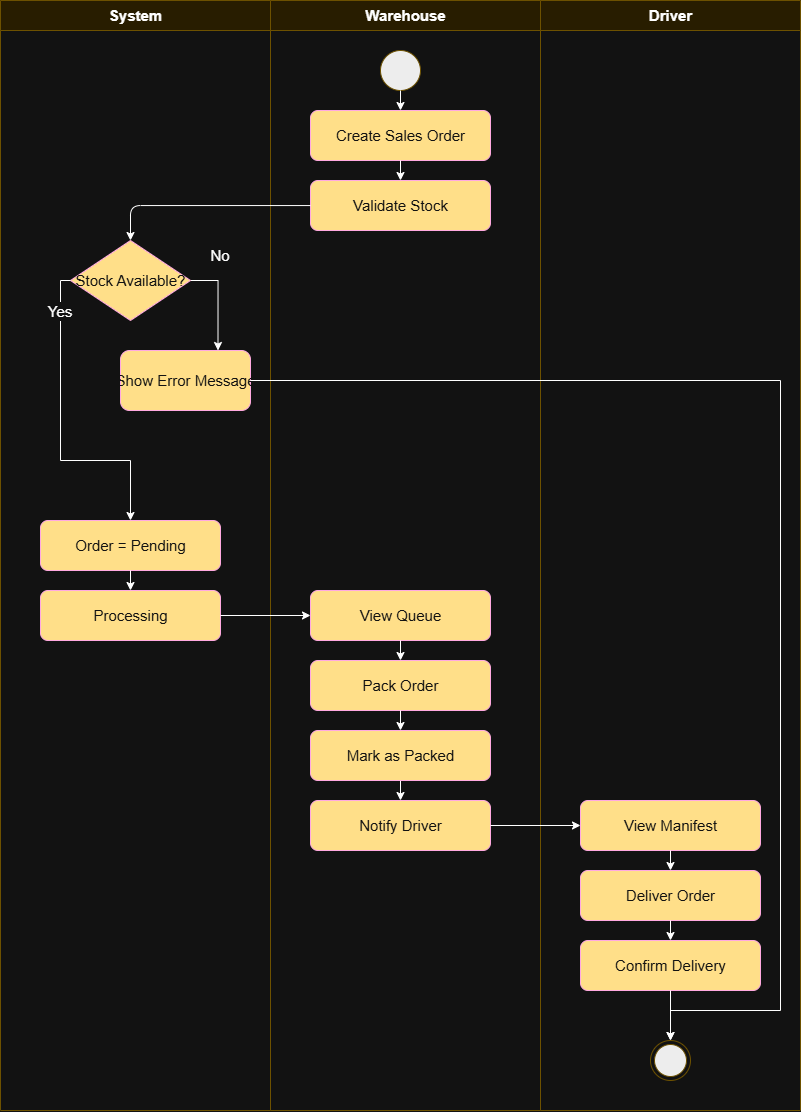

The diagram above was exported from draw.io. Its source (the exported page's mxGraphModel, read from the mxfile embedded in the PNG):
<mxGraphModel dx="1012" dy="516" grid="1" gridSize="10" guides="1" tooltips="1" connect="1" arrows="1" fold="1" page="1" pageScale="1" pageWidth="827" pageHeight="1169" math="0" shadow="0">
  <root>
    <mxCell id="0" />
    <mxCell id="1" parent="0" />
    <mxCell id="2_N7fbfui2rUHd9XXRg3-1" parent="1" style="swimlane;html=1;startSize=30;fillColor=light-dark(#E4FAD9,#281D00);strokeColor=light-dark(#54AE34,#6D5100);fontSize=15;" value="System" vertex="1">
      <mxGeometry height="1110" width="270" x="20" y="20" as="geometry" />
    </mxCell>
    <mxCell id="2_N7fbfui2rUHd9XXRg3-42" edge="1" parent="2_N7fbfui2rUHd9XXRg3-1" source="2_N7fbfui2rUHd9XXRg3-5" style="edgeStyle=orthogonalEdgeStyle;rounded=0;orthogonalLoop=1;jettySize=auto;html=1;exitX=1;exitY=0.5;exitDx=0;exitDy=0;entryX=0.75;entryY=0;entryDx=0;entryDy=0;fontSize=15;" target="2_N7fbfui2rUHd9XXRg3-41">
      <mxGeometry relative="1" as="geometry" />
    </mxCell>
    <mxCell id="2_N7fbfui2rUHd9XXRg3-5" parent="2_N7fbfui2rUHd9XXRg3-1" style="rhombus;html=1;fillColor=light-dark(#FFFFFF,#FFDF89);fontColor=#ffffff;strokeColor=#A50040;fontSize=15;" value="Stock Available?" vertex="1">
      <mxGeometry height="80" width="120" x="70" y="240" as="geometry" />
    </mxCell>
    <mxCell id="2_N7fbfui2rUHd9XXRg3-6" parent="2_N7fbfui2rUHd9XXRg3-1" style="rounded=1;html=1;fillColor=light-dark(#FFFFFF,#FFDF89);fontColor=#ffffff;strokeColor=#A50040;fontSize=15;" value="Order = Pending" vertex="1">
      <mxGeometry height="50" width="180" x="40" y="520" as="geometry" />
    </mxCell>
    <mxCell id="2_N7fbfui2rUHd9XXRg3-7" parent="2_N7fbfui2rUHd9XXRg3-1" style="rounded=1;html=1;fillColor=light-dark(#FFFFFF,#FFDF89);fontColor=#ffffff;strokeColor=#A50040;fontSize=15;" value="Processing" vertex="1">
      <mxGeometry height="50" width="180" x="40" y="590" as="geometry" />
    </mxCell>
    <mxCell id="2_N7fbfui2rUHd9XXRg3-31" parent="2_N7fbfui2rUHd9XXRg3-1" style="text;html=1;whiteSpace=wrap;strokeColor=none;fillColor=none;align=center;verticalAlign=middle;rounded=0;fontSize=15;" value="No" vertex="1">
      <mxGeometry height="30" width="60" x="190" y="240" as="geometry" />
    </mxCell>
    <mxCell id="2_N7fbfui2rUHd9XXRg3-40" edge="1" parent="2_N7fbfui2rUHd9XXRg3-1" source="2_N7fbfui2rUHd9XXRg3-5" style="edgeStyle=orthogonalEdgeStyle;entryX=0.5;entryY=0;entryDx=0;entryDy=0;exitX=0;exitY=0.5;exitDx=0;exitDy=0;rounded=0;curved=0;fontSize=15;" target="2_N7fbfui2rUHd9XXRg3-6" value="Yes">
      <mxGeometry relative="1" x="-0.75" as="geometry">
        <mxPoint as="offset" />
        <Array as="points">
          <mxPoint x="60" y="280" />
          <mxPoint x="60" y="460" />
          <mxPoint x="130" y="460" />
        </Array>
        <mxPoint x="70" y="310" as="sourcePoint" />
        <mxPoint x="70" y="510" as="targetPoint" />
      </mxGeometry>
    </mxCell>
    <mxCell id="2_N7fbfui2rUHd9XXRg3-41" parent="2_N7fbfui2rUHd9XXRg3-1" style="rounded=1;html=1;fillColor=light-dark(#FFFFFF,#FFDF89);fontColor=#ffffff;strokeColor=#A50040;fontSize=15;" value="Show Error Message" vertex="1">
      <mxGeometry height="60" width="130" x="120" y="350" as="geometry" />
    </mxCell>
    <mxCell id="2_N7fbfui2rUHd9XXRg3-9" parent="1" style="swimlane;html=1;startSize=30;fillColor=light-dark(#E4FAD9,#281D00);strokeColor=#D6B656;fontSize=15;" value="Warehouse" vertex="1">
      <mxGeometry height="1110" width="270" x="290" y="20" as="geometry" />
    </mxCell>
    <mxCell id="2_N7fbfui2rUHd9XXRg3-38" edge="1" parent="2_N7fbfui2rUHd9XXRg3-9" source="2_N7fbfui2rUHd9XXRg3-12" style="edgeStyle=orthogonalEdgeStyle;rounded=0;orthogonalLoop=1;jettySize=auto;html=1;exitX=0.5;exitY=1;exitDx=0;exitDy=0;entryX=0.5;entryY=0;entryDx=0;entryDy=0;fontSize=15;" target="2_N7fbfui2rUHd9XXRg3-8">
      <mxGeometry relative="1" as="geometry" />
    </mxCell>
    <mxCell id="2_N7fbfui2rUHd9XXRg3-2" parent="2_N7fbfui2rUHd9XXRg3-9" style="ellipse;html=1;fillColor=#000000;strokeColor=light-dark(#000000,#6D5100);fontSize=15;" value="" vertex="1">
      <mxGeometry height="40" width="40" x="110" y="50" as="geometry" />
    </mxCell>
    <mxCell id="2_N7fbfui2rUHd9XXRg3-3" parent="2_N7fbfui2rUHd9XXRg3-9" style="rounded=1;html=1;fillColor=light-dark(#FFFFFF,#FFDF89);fontColor=#ffffff;strokeColor=#A50040;fontSize=15;" value="Create Sales Order" vertex="1">
      <mxGeometry height="50" width="180" x="40" y="110" as="geometry" />
    </mxCell>
    <mxCell id="2_N7fbfui2rUHd9XXRg3-4" parent="2_N7fbfui2rUHd9XXRg3-9" style="rounded=1;html=1;fillColor=light-dark(#FFFFFF,#FFDF89);fontColor=#ffffff;strokeColor=#A50040;fontSize=15;" value="Validate Stock" vertex="1">
      <mxGeometry height="50" width="180" x="40" y="180" as="geometry" />
    </mxCell>
    <mxCell id="2_N7fbfui2rUHd9XXRg3-17" edge="1" parent="2_N7fbfui2rUHd9XXRg3-9" source="2_N7fbfui2rUHd9XXRg3-2" style="edgeStyle=orthogonalEdgeStyle;fontSize=15;" target="2_N7fbfui2rUHd9XXRg3-3">
      <mxGeometry relative="1" as="geometry" />
    </mxCell>
    <mxCell id="2_N7fbfui2rUHd9XXRg3-18" edge="1" parent="2_N7fbfui2rUHd9XXRg3-9" source="2_N7fbfui2rUHd9XXRg3-3" style="edgeStyle=orthogonalEdgeStyle;fontSize=15;" target="2_N7fbfui2rUHd9XXRg3-4">
      <mxGeometry relative="1" as="geometry" />
    </mxCell>
    <mxCell id="2_N7fbfui2rUHd9XXRg3-10" parent="2_N7fbfui2rUHd9XXRg3-9" style="rounded=1;html=1;fillColor=light-dark(#FFFFFF,#FFDF89);fontColor=#ffffff;strokeColor=#A50040;fontSize=15;" value="View Queue" vertex="1">
      <mxGeometry height="50" width="180" x="40" y="590" as="geometry" />
    </mxCell>
    <mxCell id="2_N7fbfui2rUHd9XXRg3-11" parent="2_N7fbfui2rUHd9XXRg3-9" style="rounded=1;html=1;fillColor=light-dark(#FFFFFF,#FFDF89);fontColor=#ffffff;strokeColor=#A50040;fontSize=15;" value="Pack Order" vertex="1">
      <mxGeometry height="50" width="180" x="40" y="660" as="geometry" />
    </mxCell>
    <mxCell id="2_N7fbfui2rUHd9XXRg3-12" parent="2_N7fbfui2rUHd9XXRg3-9" style="rounded=1;html=1;fillColor=light-dark(#FFFFFF,#FFDF89);fontColor=#ffffff;strokeColor=#A50040;fontSize=15;" value="Mark as Packed" vertex="1">
      <mxGeometry height="50" width="180" x="40" y="730" as="geometry" />
    </mxCell>
    <mxCell id="2_N7fbfui2rUHd9XXRg3-8" parent="2_N7fbfui2rUHd9XXRg3-9" style="rounded=1;html=1;fillColor=light-dark(#FFFFFF,#FFDF89);fontColor=#ffffff;strokeColor=#A50040;fontSize=15;" value="Notify Driver" vertex="1">
      <mxGeometry height="50" width="180" x="40" y="800" as="geometry" />
    </mxCell>
    <mxCell id="2_N7fbfui2rUHd9XXRg3-13" parent="1" style="swimlane;html=1;startSize=30;fillColor=light-dark(#D5E8D4,#281D00);strokeColor=light-dark(#54AE34,#6D5100);fontSize=15;" value="Driver" vertex="1">
      <mxGeometry height="1110" width="260" x="560" y="20" as="geometry" />
    </mxCell>
    <mxCell id="2_N7fbfui2rUHd9XXRg3-14" parent="2_N7fbfui2rUHd9XXRg3-13" style="rounded=1;html=1;fillColor=light-dark(#FFFFFF,#FFDF89);fontColor=#ffffff;strokeColor=#A50040;fontSize=15;" value="View Manifest" vertex="1">
      <mxGeometry height="50" width="180" x="40" y="800" as="geometry" />
    </mxCell>
    <mxCell id="2_N7fbfui2rUHd9XXRg3-15" parent="2_N7fbfui2rUHd9XXRg3-13" style="rounded=1;html=1;fillColor=light-dark(#FFFFFF,#FFDF89);fontColor=#ffffff;strokeColor=#A50040;fontSize=15;" value="Deliver Order" vertex="1">
      <mxGeometry height="50" width="180" x="40" y="870" as="geometry" />
    </mxCell>
    <mxCell id="2_N7fbfui2rUHd9XXRg3-16" parent="2_N7fbfui2rUHd9XXRg3-13" style="rounded=1;html=1;fillColor=light-dark(#FFFFFF,#FFDF89);fontColor=#ffffff;strokeColor=#A50040;fontSize=15;" value="Confirm Delivery" vertex="1">
      <mxGeometry height="50" width="180" x="40" y="940" as="geometry" />
    </mxCell>
    <mxCell id="2_N7fbfui2rUHd9XXRg3-33" parent="2_N7fbfui2rUHd9XXRg3-13" style="ellipse;html=1;shape=endState;fillColor=#000000;strokeColor=light-dark(#FF0000,#6D5100);fontSize=15;" value="" vertex="1">
      <mxGeometry height="40" width="40" x="110" y="1040" as="geometry" />
    </mxCell>
    <mxCell id="2_N7fbfui2rUHd9XXRg3-28" edge="1" parent="2_N7fbfui2rUHd9XXRg3-13" source="2_N7fbfui2rUHd9XXRg3-14" style="edgeStyle=orthogonalEdgeStyle;fontSize=15;" target="2_N7fbfui2rUHd9XXRg3-15">
      <mxGeometry relative="1" as="geometry" />
    </mxCell>
    <mxCell id="2_N7fbfui2rUHd9XXRg3-29" edge="1" parent="2_N7fbfui2rUHd9XXRg3-13" source="2_N7fbfui2rUHd9XXRg3-15" style="edgeStyle=orthogonalEdgeStyle;fontSize=15;" target="2_N7fbfui2rUHd9XXRg3-16">
      <mxGeometry relative="1" as="geometry" />
    </mxCell>
    <mxCell id="2_N7fbfui2rUHd9XXRg3-35" edge="1" parent="2_N7fbfui2rUHd9XXRg3-13" source="2_N7fbfui2rUHd9XXRg3-16" style="edgeStyle=orthogonalEdgeStyle;rounded=0;orthogonalLoop=1;jettySize=auto;html=1;exitX=0.5;exitY=1;exitDx=0;exitDy=0;entryX=0.5;entryY=0;entryDx=0;entryDy=0;fontSize=15;" target="2_N7fbfui2rUHd9XXRg3-33">
      <mxGeometry relative="1" as="geometry">
        <mxPoint x="140.35294117647072" y="920" as="targetPoint" />
      </mxGeometry>
    </mxCell>
    <mxCell id="2_N7fbfui2rUHd9XXRg3-19" edge="1" parent="1" source="2_N7fbfui2rUHd9XXRg3-4" style="edgeStyle=orthogonalEdgeStyle;fontSize=15;" target="2_N7fbfui2rUHd9XXRg3-5">
      <mxGeometry relative="1" as="geometry" />
    </mxCell>
    <mxCell id="2_N7fbfui2rUHd9XXRg3-22" edge="1" parent="1" source="2_N7fbfui2rUHd9XXRg3-6" style="edgeStyle=orthogonalEdgeStyle;fontSize=15;" target="2_N7fbfui2rUHd9XXRg3-7">
      <mxGeometry relative="1" as="geometry" />
    </mxCell>
    <mxCell id="2_N7fbfui2rUHd9XXRg3-24" edge="1" parent="1" source="2_N7fbfui2rUHd9XXRg3-10" style="edgeStyle=orthogonalEdgeStyle;fontSize=15;" target="2_N7fbfui2rUHd9XXRg3-11">
      <mxGeometry relative="1" as="geometry" />
    </mxCell>
    <mxCell id="2_N7fbfui2rUHd9XXRg3-25" edge="1" parent="1" source="2_N7fbfui2rUHd9XXRg3-11" style="edgeStyle=orthogonalEdgeStyle;fontSize=15;" target="2_N7fbfui2rUHd9XXRg3-12">
      <mxGeometry relative="1" as="geometry" />
    </mxCell>
    <mxCell id="2_N7fbfui2rUHd9XXRg3-43" edge="1" parent="1" source="2_N7fbfui2rUHd9XXRg3-41" style="edgeStyle=orthogonalEdgeStyle;rounded=0;orthogonalLoop=1;jettySize=auto;html=1;exitX=1;exitY=0.5;exitDx=0;exitDy=0;entryX=0.5;entryY=0;entryDx=0;entryDy=0;fontSize=15;" target="2_N7fbfui2rUHd9XXRg3-33" value=" ">
      <mxGeometry relative="1" as="geometry">
        <Array as="points">
          <mxPoint x="800" y="400" />
          <mxPoint x="800" y="1030" />
          <mxPoint x="690" y="1030" />
        </Array>
      </mxGeometry>
    </mxCell>
    <mxCell id="2_N7fbfui2rUHd9XXRg3-46" edge="1" parent="1" source="2_N7fbfui2rUHd9XXRg3-7" style="edgeStyle=orthogonalEdgeStyle;rounded=0;orthogonalLoop=1;jettySize=auto;html=1;exitX=1;exitY=0.5;exitDx=0;exitDy=0;entryX=0;entryY=0.5;entryDx=0;entryDy=0;fontSize=15;" target="2_N7fbfui2rUHd9XXRg3-10">
      <mxGeometry relative="1" as="geometry" />
    </mxCell>
    <mxCell id="2_N7fbfui2rUHd9XXRg3-39" edge="1" parent="1" source="2_N7fbfui2rUHd9XXRg3-8" style="edgeStyle=orthogonalEdgeStyle;rounded=0;orthogonalLoop=1;jettySize=auto;html=1;exitX=1;exitY=0.5;exitDx=0;exitDy=0;entryX=0;entryY=0.5;entryDx=0;entryDy=0;fontSize=15;" target="2_N7fbfui2rUHd9XXRg3-14">
      <mxGeometry relative="1" as="geometry" />
    </mxCell>
  </root>
</mxGraphModel>